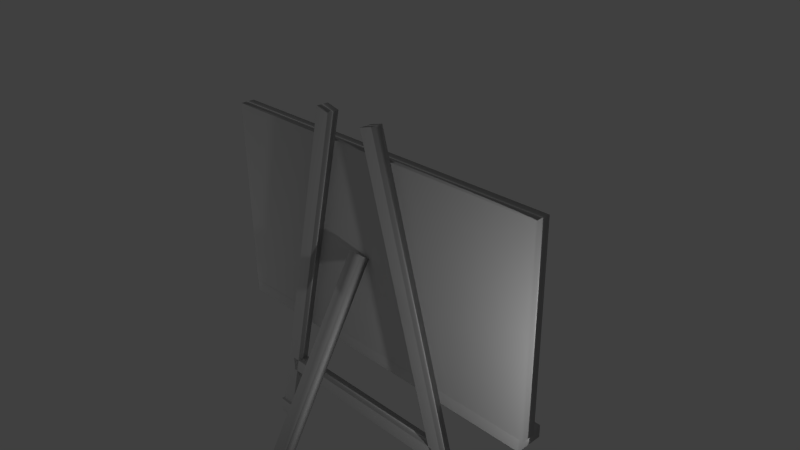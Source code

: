 # Source: Blackboard.blend  (saved by Blender 2.73.0; exported with 4.5.12 LTS)
import bpy
from mathutils import Matrix  # noqa: F401  (used for matrix-valued properties, if any)

bpy.ops.wm.read_factory_settings(use_empty=True)
scene = bpy.context.scene
scene.name = 'Scene'

# ---- collections
col_collection_1 = bpy.data.collections.new('Collection 1'); scene.collection.children.link(col_collection_1)

# ---- materials (node trees are filled in below, after node groups)
mat_material = bpy.data.materials.new('Material')
mat_material.alpha_threshold = 0.0
mat_material.use_transparent_shadow = False
mat_material.roughness = 0.5
mat_material.line_color = (0.0, 0.0, 0.0, 1.0)
mat_material_007 = bpy.data.materials.new('Material.007')
mat_material_007.alpha_threshold = 0.0
mat_material_007.use_transparent_shadow = False
mat_material_007.roughness = 0.5
mat_material_008 = bpy.data.materials.new('Material.008')
mat_material_008.alpha_threshold = 0.0
mat_material_008.use_transparent_shadow = False
mat_material_008.roughness = 0.5
mat_material_006 = bpy.data.materials.new('Material.006')
mat_material_006.alpha_threshold = 0.0
mat_material_006.use_transparent_shadow = False
mat_material_006.roughness = 0.5
mat_material_003 = bpy.data.materials.new('Material.003')
mat_material_003.alpha_threshold = 0.0
mat_material_003.use_transparent_shadow = False
mat_material_003.roughness = 0.5
mat_material_004 = bpy.data.materials.new('Material.004')
mat_material_004.alpha_threshold = 0.0
mat_material_004.use_transparent_shadow = False
mat_material_004.roughness = 0.5
mat_material_001 = bpy.data.materials.new('Material.001')
mat_material_001.alpha_threshold = 0.0
mat_material_001.use_transparent_shadow = False
mat_material_001.roughness = 0.5
mat_material_002 = bpy.data.materials.new('Material.002')
mat_material_002.alpha_threshold = 0.0
mat_material_002.use_transparent_shadow = False
mat_material_002.roughness = 0.5
mat_material_005 = bpy.data.materials.new('Material.005')
mat_material_005.alpha_threshold = 0.0
mat_material_005.use_transparent_shadow = False
mat_material_005.roughness = 0.5

# ---- material node trees

# ---- world
world_world = bpy.data.worlds.new('World'); scene.world = world_world
world_world.color = (0.05088, 0.05088, 0.05088)
world_world.use_sun_shadow = False
world_world.sun_shadow_jitter_overblur = 0.0
world_world.cycles.sampling_method = 'MANUAL'
world_world.cycles.sample_map_resolution = 256

# ---- cameras
cam_camera = bpy.data.cameras.new('Camera')
cam_camera.clip_end = 100.0
cam_camera.lens = 35.0
cam_camera.sensor_width = 32.0
cam_camera.sensor_height = 18.0
cam_camera.ortho_scale = 7.314
cam_camera.dof.focus_distance = 0.0
cam_camera.dof.aperture_fstop = 128.0

# ---- lights
light_lamp_002 = bpy.data.lights.new('Lamp.002', 'POINT')
light_lamp_002.transmission_factor = 0.0
light_lamp_002.cutoff_distance = 30.0
light_lamp_002.energy = 100.0
light_lamp_002.shadow_buffer_clip_start = 1.001
light_lamp_002.shadow_soft_size = 0.1
light_lamp_002.shadow_maximum_resolution = 0.006
light_lamp_002.use_absolute_resolution = True
light_lamp_002.cycles.use_multiple_importance_sampling = False
light_lamp_001 = bpy.data.lights.new('Lamp.001', 'POINT')
light_lamp_001.transmission_factor = 0.0
light_lamp_001.cutoff_distance = 30.0
light_lamp_001.energy = 100.0
light_lamp_001.shadow_buffer_clip_start = 1.001
light_lamp_001.shadow_soft_size = 0.1
light_lamp_001.shadow_maximum_resolution = 0.006
light_lamp_001.use_absolute_resolution = True
light_lamp_001.cycles.use_multiple_importance_sampling = False
light_lamp = bpy.data.lights.new('Lamp', 'POINT')
light_lamp.transmission_factor = 0.0
light_lamp.cutoff_distance = 30.0
light_lamp.energy = 100.0
light_lamp.shadow_buffer_clip_start = 1.001
light_lamp.shadow_soft_size = 0.1
light_lamp.shadow_maximum_resolution = 0.006
light_lamp.use_absolute_resolution = True
light_lamp.cycles.use_multiple_importance_sampling = False

# ---- meshes
me_cube = bpy.data.meshes.new('Cube')
me_cube.from_pydata([(-13.3, -0.09025, -1.834), (-13.3, -0.02047, -1.834), (-15.06, -0.02047, -1.834), (-15.06, -0.09025, -1.834), (-13.3, -0.09025, -1.706), (-13.3, -0.02047, -1.706), (-15.06, -0.02047, -1.706), (-15.06, -0.09025, -1.706), (-0.7185, 0.4623, -1.839), (-0.7185, 0.5321, -1.839), (-2.475, 0.5321, -1.839), (-2.475, 0.4623, -1.839), (-0.7185, 0.4623, -1.71), (-0.7185, 0.5321, -1.71), (-2.475, 0.5321, -1.71), (-2.475, 0.4623, -1.71), (-0.7185, -0.5591, -1.845), (-0.7185, -0.4893, -1.845), (-2.475, -0.4893, -1.845), (-2.475, -0.5591, -1.845), (-0.7185, -0.5591, -1.717), (-0.7185, -0.4893, -1.717), (-2.475, -0.4893, -1.717), (-2.475, -0.5591, -1.717), (-2.17, 0.399, -1.303), (-2.17, 0.398, -1.189), (-0.8999, 0.398, -1.189), (-0.8999, 0.399, -1.303), (-2.17, -0.4521, -1.329), (-2.17, -0.4532, -1.215), (-0.8999, -0.4532, -1.215), (-0.8999, -0.4521, -1.329), (-1.845, 0.005541, 0.03223), (-1.823, -0.05611, 0.03513), (-0.7075, -0.05611, -0.009247), (-0.729, 0.005541, -0.01214), (-14.75, -0.02564, -1.705), (-14.73, -0.08729, -1.702), (-13.62, -0.08729, -1.746), (-13.64, -0.02564, -1.749), (-2.17, 0.1039, 1.026), (-2.17, 0.04452, 0.9951), (-0.9001, 0.04452, 0.9951), (-0.9001, 0.1039, 1.026), (-2.17, 0.526, -1.706), (-2.17, 0.4666, -1.737), (-0.9001, 0.4666, -1.737), (-0.9001, 0.526, -1.706), (-2.17, -0.129, 1.012), (-2.17, -0.1889, 1.038), (-0.9001, -0.1889, 1.038), (-0.9001, -0.129, 1.012), (-2.17, -0.492, -1.749), (-2.17, -0.552, -1.722), (-0.9001, -0.552, -1.722), (-0.9001, -0.492, -1.749), (-0.7182, -0.7711, -0.8649), (-0.7182, 0.7608, -0.8649), (2.157, 0.7608, -0.8649), (2.157, -0.7711, -0.8649), (-0.7182, -0.7711, -0.7684), (-0.7182, 0.7608, -0.7684), (2.157, 0.7608, -0.7684), (2.157, -0.7711, -0.7684), (0.85, 0.7751, -0.7751), (0.85, -0.7751, -0.7751), (-0.7001, -0.7751, -0.7751), (-0.7001, 0.7751, -0.7751), (0.85, 0.7751, 0.7751), (0.85, -0.7751, 0.7751), (-0.7001, -0.7751, 0.7751), (-0.7001, 0.7751, 0.7751), (-0.6129, 0.6683, -0.6683), (-0.6129, -0.6683, -0.6683), (-0.6129, 0.6683, 0.6683), (-0.6129, -0.6683, 0.6683)], [], [(4, 5, 1, 0), (5, 6, 2, 1), (6, 7, 3, 2), (7, 4, 0, 3), (0, 1, 2, 3), (7, 6, 5, 4), (12, 13, 9, 8), (13, 14, 10, 9), (14, 15, 11, 10), (15, 12, 8, 11), (8, 9, 10, 11), (15, 14, 13, 12), (20, 21, 17, 16), (21, 22, 18, 17), (22, 23, 19, 18), (23, 20, 16, 19), (16, 17, 18, 19), (23, 22, 21, 20), (28, 29, 25, 24), (29, 30, 26, 25), (30, 31, 27, 26), (31, 28, 24, 27), (24, 25, 26, 27), (31, 30, 29, 28), (36, 37, 33, 32), (37, 38, 34, 33), (38, 39, 35, 34), (39, 36, 32, 35), (32, 33, 34, 35), (39, 38, 37, 36), (44, 45, 41, 40), (45, 46, 42, 41), (46, 47, 43, 42), (47, 44, 40, 43), (40, 41, 42, 43), (47, 46, 45, 44), (52, 53, 49, 48), (53, 54, 50, 49), (54, 55, 51, 50), (55, 52, 48, 51), (48, 49, 50, 51), (55, 54, 53, 52), (60, 61, 57, 56), (61, 62, 58, 57), (62, 63, 59, 58), (63, 60, 56, 59), (56, 57, 58, 59), (63, 62, 61, 60), (64, 65, 66, 67), (68, 71, 70, 69), (68, 69, 75, 74), (65, 69, 70, 66), (66, 70, 71, 67), (68, 64, 67, 71), (72, 74, 75, 73), (69, 65, 73, 75), (64, 68, 74, 72), (65, 64, 72, 73)])
me_cube.polygons.foreach_set('use_smooth', [True] * 58)
me_cube.polygons.foreach_set('material_index', [1, 1, 1, 1, 1, 1, 2, 2, 2, 2, 2, 2, 3, 3, 3, 3, 3, 3, 4, 4, 4, 4, 4, 4, 5, 5, 5, 5, 5, 5, 6, 6, 6, 6, 6, 6, 7, 7, 7, 7, 7, 7, 8, 8, 8, 8, 8, 8, 0, 0, 0, 0, 0, 0, 0, 0, 0, 0])
_uv = me_cube.uv_layers.new(name='UVMap')
_uv.uv.foreach_set('vector', [0.0, 0.0, 1.0, 0.0, 1.0, 1.0, 0.0, 1.0, 0.0, 0.0, 1.0, 0.0, 1.0, 1.0, 0.0, 1.0, 0.0, 0.0, 1.0, 0.0, 1.0, 1.0, 0.0, 1.0, 0.0, 0.0, 1.0, 0.0, 1.0, 1.0, 0.0, 1.0, 0.0, 0.0, 1.0, 0.0, 1.0, 1.0, 0.0, 1.0, 0.0, 0.0, 1.0, 0.0, 1.0, 1.0, 0.0, 1.0, 0.0, 0.0, 1.0, 0.0, 1.0, 1.0, 0.0, 1.0, 0.0, 0.0, 1.0, 0.0, 1.0, 1.0, 0.0, 1.0, 0.0, 0.0, 1.0, 0.0, 1.0, 1.0, 0.0, 1.0, 0.0, 0.0, 1.0, 0.0, 1.0, 1.0, 0.0, 1.0, 0.0, 0.0, 1.0, 0.0, 1.0, 1.0, 0.0, 1.0, 0.0, 0.0, 1.0, 0.0, 1.0, 1.0, 0.0, 1.0, 0.0, 0.0, 1.0, 0.0, 1.0, 1.0, 0.0, 1.0, 0.0, 0.0, 1.0, 0.0, 1.0, 1.0, 0.0, 1.0, 0.0, 0.0, 1.0, 0.0, 1.0, 1.0, 0.0, 1.0, 0.0, 0.0, 1.0, 0.0, 1.0, 1.0, 0.0, 1.0, 0.0, 0.0, 1.0, 0.0, 1.0, 1.0, 0.0, 1.0, 0.0, 0.0, 1.0, 0.0, 1.0, 1.0, 0.0, 1.0, 0.0, 0.0, 1.0, 0.0, 1.0, 1.0, 0.0, 1.0, 0.0, 0.0, 1.0, 0.0, 1.0, 1.0, 0.0, 1.0, 0.0, 0.0, 1.0, 0.0, 1.0, 1.0, 0.0, 1.0, 0.0, 0.0, 1.0, 0.0, 1.0, 1.0, 0.0, 1.0, 0.0, 0.0, 1.0, 0.0, 1.0, 1.0, 0.0, 1.0, 0.0, 0.0, 1.0, 0.0, 1.0, 1.0, 0.0, 1.0, 0.0, 0.0, 1.0, 0.0, 1.0, 1.0, 0.0, 1.0, 0.0, 0.0, 1.0, 0.0, 1.0, 1.0, 0.0, 1.0, 0.0, 0.0, 1.0, 0.0, 1.0, 1.0, 0.0, 1.0, 0.0, 0.0, 1.0, 0.0, 1.0, 1.0, 0.0, 1.0, 0.0, 0.0, 1.0, 0.0, 1.0, 1.0, 0.0, 1.0, 0.0, 0.0, 1.0, 0.0, 1.0, 1.0, 0.0, 1.0, 0.0, 0.0, 1.0, 0.0, 1.0, 1.0, 0.0, 1.0, 0.0, 0.0, 1.0, 0.0, 1.0, 1.0, 0.0, 1.0, 0.0, 0.0, 1.0, 0.0, 1.0, 1.0, 0.0, 1.0, 0.0, 0.0, 1.0, 0.0, 1.0, 1.0, 0.0, 1.0, 0.0, 0.0, 1.0, 0.0, 1.0, 1.0, 0.0, 1.0, 0.0, 0.0, 1.0, 0.0, 1.0, 1.0, 0.0, 1.0, 0.0, 0.0, 1.0, 0.0, 1.0, 1.0, 0.0, 1.0, 0.0, 0.0, 1.0, 0.0, 1.0, 1.0, 0.0, 1.0, 0.0, 0.0, 1.0, 0.0, 1.0, 1.0, 0.0, 1.0, 0.0, 0.0, 1.0, 0.0, 1.0, 1.0, 0.0, 1.0, 0.0, 0.0, 1.0, 0.0, 1.0, 1.0, 0.0, 1.0, 0.0, 0.0, 1.0, 0.0, 1.0, 1.0, 0.0, 1.0, 0.0, 0.0, 1.0, 0.0, 1.0, 1.0, 0.0, 1.0, 0.0, 0.0, 1.0, 0.0, 1.0, 1.0, 0.0, 1.0, 0.0, 0.0, 1.0, 0.0, 1.0, 1.0, 0.0, 1.0, 0.0, 0.0, 1.0, 0.0, 1.0, 1.0, 0.0, 1.0, 0.0, 0.0, 1.0, 0.0, 1.0, 1.0, 0.0, 1.0, 0.0, 0.0, 1.0, 0.0, 1.0, 1.0, 0.0, 1.0, 0.0, 0.0, 0.0, 0.0, 0.0, 0.0, 0.0, 0.0, 0.0, 0.0, 0.0, 0.0, 0.0, 0.0, 0.0, 0.0, 0.9999, 0.9462, 9.726e-05, 0.9462, 0.06899, 9.726e-05, 0.931, 9.745e-05, 0.0, 0.0, 0.0, 0.0, 0.0, 0.0, 0.0, 0.0, 9.998e-05, 0.9999, 9.998e-05, 9.998e-05, 0.9999, 9.998e-05, 0.9999, 0.9999, 0.0, 0.0, 0.0, 0.0, 0.0, 0.0, 0.0, 0.0, 0.9999, 9.998e-05, 0.9999, 0.9999, 9.998e-05, 0.9999, 0.0001001, 0.0001004, 9.73e-05, 0.9999, 9.726e-05, 9.726e-05, 0.9462, 0.06899, 0.9462, 0.931, 0.9462, 9.726e-05, 0.9462, 0.9999, 9.726e-05, 0.931, 9.726e-05, 0.06899, 9.726e-05, 9.726e-05, 0.9999, 9.726e-05, 0.931, 0.9462, 0.06899, 0.9462])
me_cube.materials.append(mat_material)
me_cube.materials.append(mat_material_007)
me_cube.materials.append(mat_material_008)
me_cube.materials.append(mat_material_006)
me_cube.materials.append(mat_material_003)
me_cube.materials.append(mat_material_004)
me_cube.materials.append(mat_material_001)
me_cube.materials.append(mat_material_002)
me_cube.materials.append(mat_material_005)
me_cube.use_remesh_preserve_volume = False
me_cube.use_remesh_preserve_attributes = False
me_cube.use_mirror_vertex_groups = False
me_cube.update()

# ---- objects
ob_lamp_002 = bpy.data.objects.new('Lamp.002', light_lamp_002)
ob_lamp_001 = bpy.data.objects.new('Lamp.001', light_lamp_001)
ob_blackboard = bpy.data.objects.new('Blackboard', me_cube)
ob_lamp = bpy.data.objects.new('Lamp', light_lamp)
ob_camera = bpy.data.objects.new('Camera', cam_camera)

# ---- transforms, parenting, visibility, modifiers, constraints
ob_lamp_002.location = (4.604, -1.296, -0.1001)
ob_lamp_002.rotation_euler = (0.6503, 0.05522, 1.866)
ob_lamp_002.lock_rotations_4d = False
ob_lamp_002.empty_display_type = 'ARROWS'
ob_lamp_002.color = (0.0, 0.0, 0.0, 0.0)
ob_lamp_002.lineart.crease_threshold = 0.0
ob_lamp_001.location = (-8.032, -0.9614, -1.436)
ob_lamp_001.rotation_euler = (0.6503, 0.05522, 1.866)
ob_lamp_001.lock_rotations_4d = False
ob_lamp_001.empty_display_type = 'ARROWS'
ob_lamp_001.color = (0.0, 0.0, 0.0, 0.0)
ob_lamp_001.lineart.crease_threshold = 0.0
ob_blackboard.location = (0.0, 0.0, 0.0)
ob_blackboard.rotation_euler = (0.0, 0.0, -1.571)
ob_blackboard.scale = (-0.1349, 3.395, 1.844)
ob_blackboard.lock_rotations_4d = False
ob_blackboard.empty_display_type = 'ARROWS'
ob_blackboard.lineart.crease_threshold = 0.0
ob_lamp.location = (-5.642, 1.005, 9.172)
ob_lamp.rotation_euler = (0.6503, 0.05522, 1.866)
ob_lamp.lock_rotations_4d = False
ob_lamp.empty_display_type = 'ARROWS'
ob_lamp.color = (0.0, 0.0, 0.0, 0.0)
ob_lamp.lineart.crease_threshold = 0.0
ob_camera.location = (7.481, -6.508, 5.344)
ob_camera.rotation_euler = (1.109, 0.01082, 0.8149)
ob_camera.lock_rotations_4d = False
ob_camera.empty_display_type = 'ARROWS'
ob_camera.color = (0.0, 0.0, 0.0, 0.0)
ob_camera.display_type = 'WIRE'
ob_camera.lineart.crease_threshold = 0.0

# ---- collection membership
col_collection_1.objects.link(ob_lamp_002)
col_collection_1.objects.link(ob_lamp_001)
col_collection_1.objects.link(ob_blackboard)
col_collection_1.objects.link(ob_lamp)
col_collection_1.objects.link(ob_camera)

# ---- scene / render settings (as saved in the file)
scene.camera = ob_camera
scene.frame_start = 1; scene.frame_end = 250; scene.frame_set(1)
scene.render.engine = 'BLENDER_EEVEE_NEXT'
scene.render.resolution_percentage = 50
scene.render.dither_intensity = 0.0
scene.cycles.use_denoising = False
scene.cycles.samples = 10
scene.cycles.sampling_pattern = 'TABULATED_SOBOL'
scene.cycles.light_sampling_threshold = 0.0
scene.cycles.use_adaptive_sampling = False
scene.cycles.use_light_tree = False
scene.cycles.blur_glossy = 0.0
scene.cycles.pixel_filter_type = 'GAUSSIAN'
scene.cycles.sample_clamp_indirect = 0.0
scene.view_settings.view_transform = 'Standard'
bpy.context.view_layer.update()
